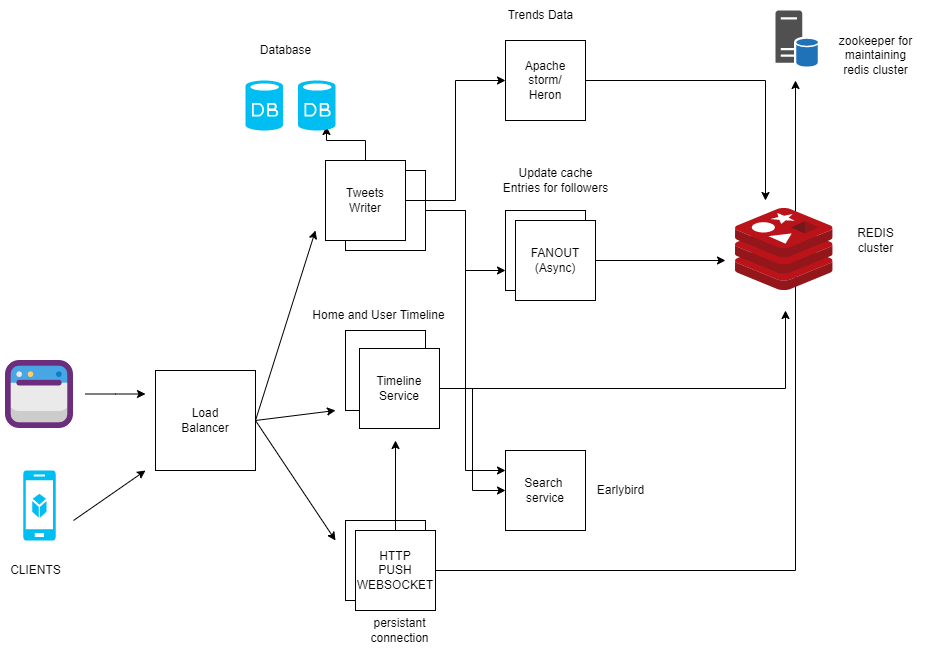

The diagram above was exported from draw.io. Its source (the exported page's mxGraphModel, read from the mxfile embedded in the PNG):
<mxGraphModel dx="1411" dy="1912" grid="1" gridSize="10" guides="1" tooltips="1" connect="1" arrows="1" fold="1" page="1" pageScale="1" pageWidth="827" pageHeight="1169" math="0" shadow="0">
  <root>
    <mxCell id="0" />
    <mxCell id="1" parent="0" />
    <mxCell id="HXP9NVYNyOWyZk5wHLR9-2" value="" style="shape=image;html=1;verticalAlign=top;verticalLabelPosition=bottom;labelBackgroundColor=#ffffff;imageAspect=0;aspect=fixed;image=https://cdn4.iconfinder.com/data/icons/essentials-74/24/004_-_Website-128.png" vertex="1" parent="1">
      <mxGeometry x="20" y="270" width="68" height="68" as="geometry" />
    </mxCell>
    <mxCell id="HXP9NVYNyOWyZk5wHLR9-3" value="" style="endArrow=classic;html=1;rounded=0;" edge="1" parent="1">
      <mxGeometry width="50" height="50" relative="1" as="geometry">
        <mxPoint x="88" y="430" as="sourcePoint" />
        <mxPoint x="160" y="380" as="targetPoint" />
      </mxGeometry>
    </mxCell>
    <mxCell id="HXP9NVYNyOWyZk5wHLR9-4" value="" style="endArrow=classic;html=1;rounded=0;" edge="1" parent="1">
      <mxGeometry width="50" height="50" relative="1" as="geometry">
        <mxPoint x="100" y="303.5" as="sourcePoint" />
        <mxPoint x="160" y="303.5" as="targetPoint" />
        <Array as="points">
          <mxPoint x="130" y="303.5" />
        </Array>
      </mxGeometry>
    </mxCell>
    <mxCell id="HXP9NVYNyOWyZk5wHLR9-6" value="Load&lt;br&gt;Balancer" style="whiteSpace=wrap;html=1;aspect=fixed;" vertex="1" parent="1">
      <mxGeometry x="170" y="280" width="100" height="100" as="geometry" />
    </mxCell>
    <mxCell id="HXP9NVYNyOWyZk5wHLR9-25" style="edgeStyle=orthogonalEdgeStyle;rounded=0;orthogonalLoop=1;jettySize=auto;html=1;entryX=0;entryY=0.75;entryDx=0;entryDy=0;" edge="1" parent="1" source="HXP9NVYNyOWyZk5wHLR9-7" target="HXP9NVYNyOWyZk5wHLR9-21">
      <mxGeometry relative="1" as="geometry" />
    </mxCell>
    <mxCell id="HXP9NVYNyOWyZk5wHLR9-28" style="edgeStyle=orthogonalEdgeStyle;rounded=0;orthogonalLoop=1;jettySize=auto;html=1;entryX=0;entryY=0.25;entryDx=0;entryDy=0;" edge="1" parent="1" source="HXP9NVYNyOWyZk5wHLR9-7" target="HXP9NVYNyOWyZk5wHLR9-20">
      <mxGeometry relative="1" as="geometry" />
    </mxCell>
    <mxCell id="HXP9NVYNyOWyZk5wHLR9-7" value="" style="whiteSpace=wrap;html=1;aspect=fixed;" vertex="1" parent="1">
      <mxGeometry x="360" y="80" width="80" height="80" as="geometry" />
    </mxCell>
    <mxCell id="HXP9NVYNyOWyZk5wHLR9-18" style="edgeStyle=orthogonalEdgeStyle;rounded=0;orthogonalLoop=1;jettySize=auto;html=1;entryX=0.683;entryY=1.1;entryDx=0;entryDy=0;entryPerimeter=0;" edge="1" parent="1" source="HXP9NVYNyOWyZk5wHLR9-8">
      <mxGeometry relative="1" as="geometry">
        <mxPoint x="340.98" y="36" as="targetPoint" />
      </mxGeometry>
    </mxCell>
    <mxCell id="HXP9NVYNyOWyZk5wHLR9-27" style="edgeStyle=orthogonalEdgeStyle;rounded=0;orthogonalLoop=1;jettySize=auto;html=1;entryX=0;entryY=0.5;entryDx=0;entryDy=0;" edge="1" parent="1" source="HXP9NVYNyOWyZk5wHLR9-8" target="HXP9NVYNyOWyZk5wHLR9-23">
      <mxGeometry relative="1" as="geometry" />
    </mxCell>
    <mxCell id="HXP9NVYNyOWyZk5wHLR9-8" value="Tweets&lt;br&gt;Writer" style="whiteSpace=wrap;html=1;aspect=fixed;" vertex="1" parent="1">
      <mxGeometry x="340" y="70" width="80" height="80" as="geometry" />
    </mxCell>
    <mxCell id="HXP9NVYNyOWyZk5wHLR9-9" value="" style="whiteSpace=wrap;html=1;aspect=fixed;" vertex="1" parent="1">
      <mxGeometry x="360" y="240" width="80" height="80" as="geometry" />
    </mxCell>
    <mxCell id="HXP9NVYNyOWyZk5wHLR9-24" style="edgeStyle=orthogonalEdgeStyle;rounded=0;orthogonalLoop=1;jettySize=auto;html=1;entryX=0;entryY=0.5;entryDx=0;entryDy=0;" edge="1" parent="1" source="HXP9NVYNyOWyZk5wHLR9-10" target="HXP9NVYNyOWyZk5wHLR9-20">
      <mxGeometry relative="1" as="geometry" />
    </mxCell>
    <mxCell id="HXP9NVYNyOWyZk5wHLR9-30" style="edgeStyle=orthogonalEdgeStyle;rounded=0;orthogonalLoop=1;jettySize=auto;html=1;" edge="1" parent="1" source="HXP9NVYNyOWyZk5wHLR9-10">
      <mxGeometry relative="1" as="geometry">
        <mxPoint x="800" y="220" as="targetPoint" />
      </mxGeometry>
    </mxCell>
    <mxCell id="HXP9NVYNyOWyZk5wHLR9-10" value="Timeline&lt;br&gt;Service" style="whiteSpace=wrap;html=1;aspect=fixed;" vertex="1" parent="1">
      <mxGeometry x="374" y="258" width="80" height="80" as="geometry" />
    </mxCell>
    <mxCell id="HXP9NVYNyOWyZk5wHLR9-11" value="" style="whiteSpace=wrap;html=1;aspect=fixed;" vertex="1" parent="1">
      <mxGeometry x="360" y="430" width="80" height="80" as="geometry" />
    </mxCell>
    <mxCell id="HXP9NVYNyOWyZk5wHLR9-19" style="edgeStyle=orthogonalEdgeStyle;rounded=0;orthogonalLoop=1;jettySize=auto;html=1;" edge="1" parent="1" source="HXP9NVYNyOWyZk5wHLR9-12">
      <mxGeometry relative="1" as="geometry">
        <mxPoint x="410" y="350" as="targetPoint" />
      </mxGeometry>
    </mxCell>
    <mxCell id="HXP9NVYNyOWyZk5wHLR9-33" style="edgeStyle=orthogonalEdgeStyle;rounded=0;orthogonalLoop=1;jettySize=auto;html=1;" edge="1" parent="1" source="HXP9NVYNyOWyZk5wHLR9-12">
      <mxGeometry relative="1" as="geometry">
        <mxPoint x="810" y="-10" as="targetPoint" />
      </mxGeometry>
    </mxCell>
    <mxCell id="HXP9NVYNyOWyZk5wHLR9-12" value="HTTP&lt;br&gt;PUSH&lt;br&gt;WEBSOCKET" style="whiteSpace=wrap;html=1;aspect=fixed;" vertex="1" parent="1">
      <mxGeometry x="370" y="440" width="80" height="80" as="geometry" />
    </mxCell>
    <mxCell id="HXP9NVYNyOWyZk5wHLR9-13" value="" style="endArrow=classic;html=1;rounded=0;" edge="1" parent="1">
      <mxGeometry width="50" height="50" relative="1" as="geometry">
        <mxPoint x="270" y="330" as="sourcePoint" />
        <mxPoint x="350" y="320" as="targetPoint" />
      </mxGeometry>
    </mxCell>
    <mxCell id="HXP9NVYNyOWyZk5wHLR9-14" value="" style="endArrow=classic;html=1;rounded=0;" edge="1" parent="1">
      <mxGeometry width="50" height="50" relative="1" as="geometry">
        <mxPoint x="270" y="330" as="sourcePoint" />
        <mxPoint x="330" y="140" as="targetPoint" />
      </mxGeometry>
    </mxCell>
    <mxCell id="HXP9NVYNyOWyZk5wHLR9-15" value="" style="endArrow=classic;html=1;rounded=0;" edge="1" parent="1">
      <mxGeometry width="50" height="50" relative="1" as="geometry">
        <mxPoint x="270" y="330" as="sourcePoint" />
        <mxPoint x="350" y="450" as="targetPoint" />
      </mxGeometry>
    </mxCell>
    <mxCell id="HXP9NVYNyOWyZk5wHLR9-20" value="Search&amp;nbsp;&lt;br&gt;service" style="whiteSpace=wrap;html=1;aspect=fixed;" vertex="1" parent="1">
      <mxGeometry x="520" y="360" width="80" height="80" as="geometry" />
    </mxCell>
    <mxCell id="HXP9NVYNyOWyZk5wHLR9-21" value="" style="whiteSpace=wrap;html=1;aspect=fixed;" vertex="1" parent="1">
      <mxGeometry x="520" y="120" width="80" height="80" as="geometry" />
    </mxCell>
    <mxCell id="HXP9NVYNyOWyZk5wHLR9-31" style="edgeStyle=orthogonalEdgeStyle;rounded=0;orthogonalLoop=1;jettySize=auto;html=1;" edge="1" parent="1" source="HXP9NVYNyOWyZk5wHLR9-22">
      <mxGeometry relative="1" as="geometry">
        <mxPoint x="740" y="170" as="targetPoint" />
      </mxGeometry>
    </mxCell>
    <mxCell id="HXP9NVYNyOWyZk5wHLR9-22" value="FANOUT&lt;br&gt;(Async)" style="whiteSpace=wrap;html=1;aspect=fixed;" vertex="1" parent="1">
      <mxGeometry x="530" y="130" width="80" height="80" as="geometry" />
    </mxCell>
    <mxCell id="HXP9NVYNyOWyZk5wHLR9-32" style="edgeStyle=orthogonalEdgeStyle;rounded=0;orthogonalLoop=1;jettySize=auto;html=1;" edge="1" parent="1" source="HXP9NVYNyOWyZk5wHLR9-23">
      <mxGeometry relative="1" as="geometry">
        <mxPoint x="780" y="110" as="targetPoint" />
      </mxGeometry>
    </mxCell>
    <mxCell id="HXP9NVYNyOWyZk5wHLR9-23" value="Apache&lt;br&gt;storm/&lt;br&gt;Heron" style="whiteSpace=wrap;html=1;aspect=fixed;" vertex="1" parent="1">
      <mxGeometry x="520" y="-50" width="80" height="80" as="geometry" />
    </mxCell>
    <mxCell id="HXP9NVYNyOWyZk5wHLR9-29" value="" style="sketch=0;aspect=fixed;html=1;points=[];align=center;image;fontSize=12;image=img/lib/mscae/Cache_Redis_Product.svg;" vertex="1" parent="1">
      <mxGeometry x="750" y="118" width="97.62" height="82" as="geometry" />
    </mxCell>
    <mxCell id="HXP9NVYNyOWyZk5wHLR9-35" value="" style="verticalLabelPosition=bottom;html=1;verticalAlign=top;align=center;strokeColor=none;fillColor=#00BEF2;shape=mxgraph.azure.mobile_services;pointerEvents=1;" vertex="1" parent="1">
      <mxGeometry x="37.75" y="380" width="32.5" height="70" as="geometry" />
    </mxCell>
    <mxCell id="HXP9NVYNyOWyZk5wHLR9-36" value="" style="verticalLabelPosition=bottom;html=1;verticalAlign=top;align=center;strokeColor=none;fillColor=#00BEF2;shape=mxgraph.azure.database;" vertex="1" parent="1">
      <mxGeometry x="260" y="-10" width="37.5" height="50" as="geometry" />
    </mxCell>
    <mxCell id="HXP9NVYNyOWyZk5wHLR9-37" value="" style="verticalLabelPosition=bottom;html=1;verticalAlign=top;align=center;strokeColor=none;fillColor=#00BEF2;shape=mxgraph.azure.database;" vertex="1" parent="1">
      <mxGeometry x="312.5" y="-10" width="37.5" height="50" as="geometry" />
    </mxCell>
    <mxCell id="HXP9NVYNyOWyZk5wHLR9-39" value="CLIENTS" style="text;html=1;align=center;verticalAlign=middle;resizable=0;points=[];autosize=1;strokeColor=none;fillColor=none;" vertex="1" parent="1">
      <mxGeometry x="15" y="465" width="70" height="30" as="geometry" />
    </mxCell>
    <mxCell id="HXP9NVYNyOWyZk5wHLR9-40" value="Database" style="text;html=1;align=center;verticalAlign=middle;resizable=0;points=[];autosize=1;strokeColor=none;fillColor=none;" vertex="1" parent="1">
      <mxGeometry x="265" y="-55" width="70" height="30" as="geometry" />
    </mxCell>
    <mxCell id="HXP9NVYNyOWyZk5wHLR9-41" value="Home and User Timeline" style="text;html=1;align=center;verticalAlign=middle;resizable=0;points=[];autosize=1;strokeColor=none;fillColor=none;" vertex="1" parent="1">
      <mxGeometry x="312.5" y="210" width="160" height="30" as="geometry" />
    </mxCell>
    <mxCell id="HXP9NVYNyOWyZk5wHLR9-42" value="Trends Data" style="text;html=1;align=center;verticalAlign=middle;resizable=0;points=[];autosize=1;strokeColor=none;fillColor=none;" vertex="1" parent="1">
      <mxGeometry x="510" y="-90" width="90" height="30" as="geometry" />
    </mxCell>
    <mxCell id="HXP9NVYNyOWyZk5wHLR9-43" value="Update cache&lt;br&gt;Entries for followers" style="text;html=1;align=center;verticalAlign=middle;resizable=0;points=[];autosize=1;strokeColor=none;fillColor=none;" vertex="1" parent="1">
      <mxGeometry x="505" y="70" width="130" height="40" as="geometry" />
    </mxCell>
    <mxCell id="HXP9NVYNyOWyZk5wHLR9-44" value="Earlybird&lt;br&gt;" style="text;html=1;align=center;verticalAlign=middle;resizable=0;points=[];autosize=1;strokeColor=none;fillColor=none;" vertex="1" parent="1">
      <mxGeometry x="600" y="385" width="70" height="30" as="geometry" />
    </mxCell>
    <mxCell id="HXP9NVYNyOWyZk5wHLR9-45" value="persistant&lt;br&gt;connection" style="text;html=1;align=center;verticalAlign=middle;resizable=0;points=[];autosize=1;strokeColor=none;fillColor=none;" vertex="1" parent="1">
      <mxGeometry x="374" y="520" width="80" height="40" as="geometry" />
    </mxCell>
    <mxCell id="HXP9NVYNyOWyZk5wHLR9-46" value="REDIS&lt;br&gt;cluster" style="text;html=1;align=center;verticalAlign=middle;resizable=0;points=[];autosize=1;strokeColor=none;fillColor=none;" vertex="1" parent="1">
      <mxGeometry x="860" y="130" width="60" height="40" as="geometry" />
    </mxCell>
    <mxCell id="HXP9NVYNyOWyZk5wHLR9-47" value="zookeeper for&lt;br&gt;maintaining&lt;br&gt;redis cluster" style="text;html=1;align=center;verticalAlign=middle;resizable=0;points=[];autosize=1;strokeColor=none;fillColor=none;" vertex="1" parent="1">
      <mxGeometry x="840" y="-65" width="100" height="60" as="geometry" />
    </mxCell>
    <mxCell id="A2lG8sIqTqiWVAzRgNy3-1" value="" style="sketch=0;pointerEvents=1;shadow=0;dashed=0;html=1;strokeColor=none;fillColor=#505050;labelPosition=center;verticalLabelPosition=bottom;verticalAlign=top;outlineConnect=0;align=center;shape=mxgraph.office.servers.database_server_blue;" vertex="1" parent="1">
      <mxGeometry x="790" y="-80" width="43" height="56" as="geometry" />
    </mxCell>
  </root>
</mxGraphModel>